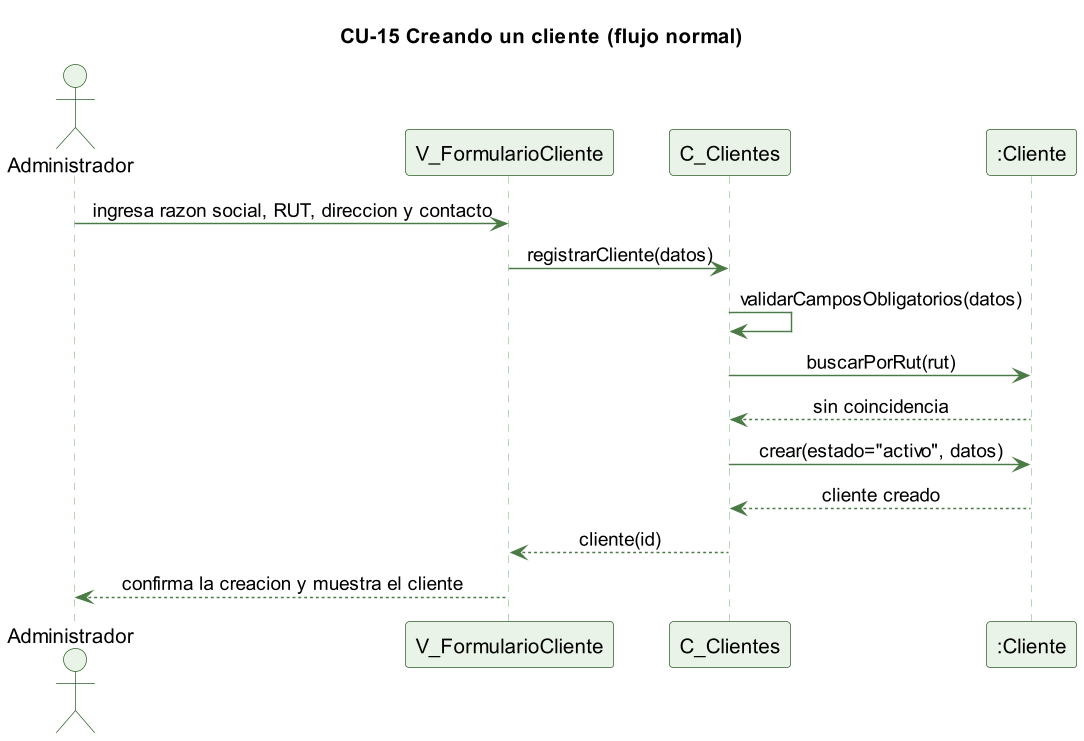

The diagram above was rendered by PlantUML. Its source (embedded in the PNG):
@startuml cu15-cliente-crear-normal
skinparamlocked dpi 140
' CU-15 Creando un cliente - flujo normal
skinparam backgroundColor #FFFFFF
skinparam shadowing false
skinparam defaultFontName Helvetica
skinparam sequenceMessageAlign center
skinparam ParticipantBackgroundColor #EAF3E7
skinparam ParticipantBorderColor #2E5E2A
skinparam ActorBackgroundColor #EAF3E7
skinparam ActorBorderColor #2E5E2A
skinparam sequenceLifeLineBorderColor #9CC49A
skinparam ArrowColor #4B7A46

title CU-15 Creando un cliente (flujo normal)

actor Administrador
participant "V_FormularioCliente" as V
participant "C_Clientes" as C
participant ":Cliente" as CL

Administrador -> V : ingresa razon social, RUT, direccion y contacto
V -> C : registrarCliente(datos)
C -> C : validarCamposObligatorios(datos)
C -> CL : buscarPorRut(rut)
CL --> C : sin coincidencia
C -> CL : crear(estado="activo", datos)
CL --> C : cliente creado
C --> V : cliente(id)
V --> Administrador : confirma la creacion y muestra el cliente

@enduml